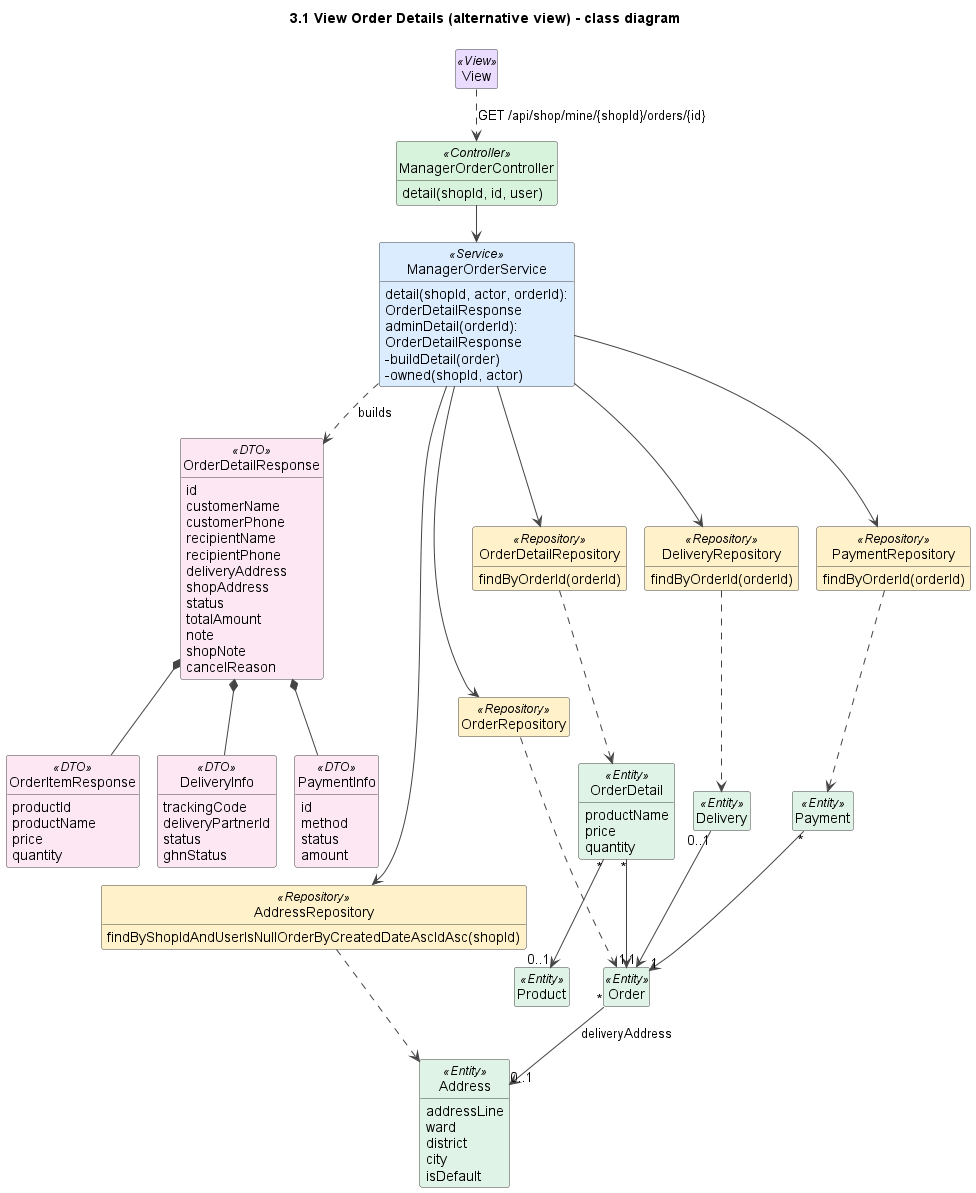

The diagram above was rendered by PlantUML. Its source (embedded in the PNG):
@startuml
title 3.1 View Order Details (alternative view) - class diagram
!pragma layout smetana
skinparam shadowing false
skinparam defaultFontName Arial
skinparam wrapWidth 240
skinparam ArrowColor #444444
skinparam classAttributeIconSize 0
skinparam nodesep 45
skinparam ranksep 50
skinparam class {
  BackgroundColor #FFFFFF
  BorderColor #444444
  BackgroundColor<<View>> #EADCFF
  BackgroundColor<<Controller>> #D8F3DC
  BackgroundColor<<Service>> #DCECFF
  BackgroundColor<<Repository>> #FFF1C9
  BackgroundColor<<Entity>> #E0F3E7
  BackgroundColor<<DTO>> #FCE7F3
  BackgroundColor<<Scheduler>> #FFE8CC
  BackgroundColor<<External>> #FFE0E0
}
hide empty members
hide circle

class View <<View>>

class ManagerOrderController <<Controller>> {
  detail(shopId, id, user)
}
class ManagerOrderService <<Service>> {
  detail(shopId, actor, orderId): OrderDetailResponse
  adminDetail(orderId): OrderDetailResponse
  -buildDetail(order)
  -owned(shopId, actor)
}
class OrderDetailResponse <<DTO>> {
  id
  customerName
  customerPhone
  recipientName
  recipientPhone
  deliveryAddress
  shopAddress
  status
  totalAmount
  note
  shopNote
  cancelReason
}
class OrderItemResponse <<DTO>> {
  productId
  productName
  price
  quantity
}
class DeliveryInfo <<DTO>> {
  trackingCode
  deliveryPartnerId
  status
  ghnStatus
}
class PaymentInfo <<DTO>> {
  id
  method
  status
  amount
}
class OrderRepository <<Repository>>
class OrderDetailRepository <<Repository>> {
  findByOrderId(orderId)
}
class DeliveryRepository <<Repository>> {
  findByOrderId(orderId)
}
class PaymentRepository <<Repository>> {
  findByOrderId(orderId)
}
class AddressRepository <<Repository>> {
  findByShopIdAndUserIsNullOrderByCreatedDateAscIdAsc(shopId)
}
class Order <<Entity>>
class OrderDetail <<Entity>> {
  productName
  price
  quantity
}
class Delivery <<Entity>>
class Payment <<Entity>>
class Address <<Entity>> {
  addressLine
  ward
  district
  city
  isDefault
}
class Product <<Entity>>

View ..> ManagerOrderController : GET /api/shop/mine/{shopId}/orders/{id}
ManagerOrderController --> ManagerOrderService
ManagerOrderService --> OrderRepository
ManagerOrderService --> OrderDetailRepository
ManagerOrderService --> DeliveryRepository
ManagerOrderService --> PaymentRepository
ManagerOrderService --> AddressRepository
ManagerOrderService ..> OrderDetailResponse : builds
OrderDetailResponse *-- OrderItemResponse
OrderDetailResponse *-- DeliveryInfo
OrderDetailResponse *-- PaymentInfo
OrderRepository ..> Order
OrderDetailRepository ..> OrderDetail
DeliveryRepository ..> Delivery
PaymentRepository ..> Payment
OrderDetail "*" --> "1" Order
OrderDetail "*" --> "0..1" Product
Delivery "0..1" --> "1" Order
Payment "*" --> "1" Order
Order "*" --> "0..1" Address : deliveryAddress
AddressRepository ..> Address

@enduml